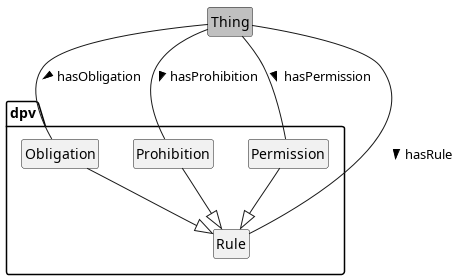

The diagram above was rendered by PlantUML. Its source (embedded in the PNG):
@startuml
!include style.plantuml
'left to right direction

package dpv {
    class Rule
    class Permission
    class Prohibition
    class Obligation
}
class Thing #silver

Thing -- Rule : hasRule >
Thing -- Permission : hasPermission >
Thing -- Prohibition : hasProhibition >
Thing -- Obligation : hasObligation >

Rule <|-u- Permission
Rule <|-u- Prohibition
Rule <|-u- Obligation

@enduml